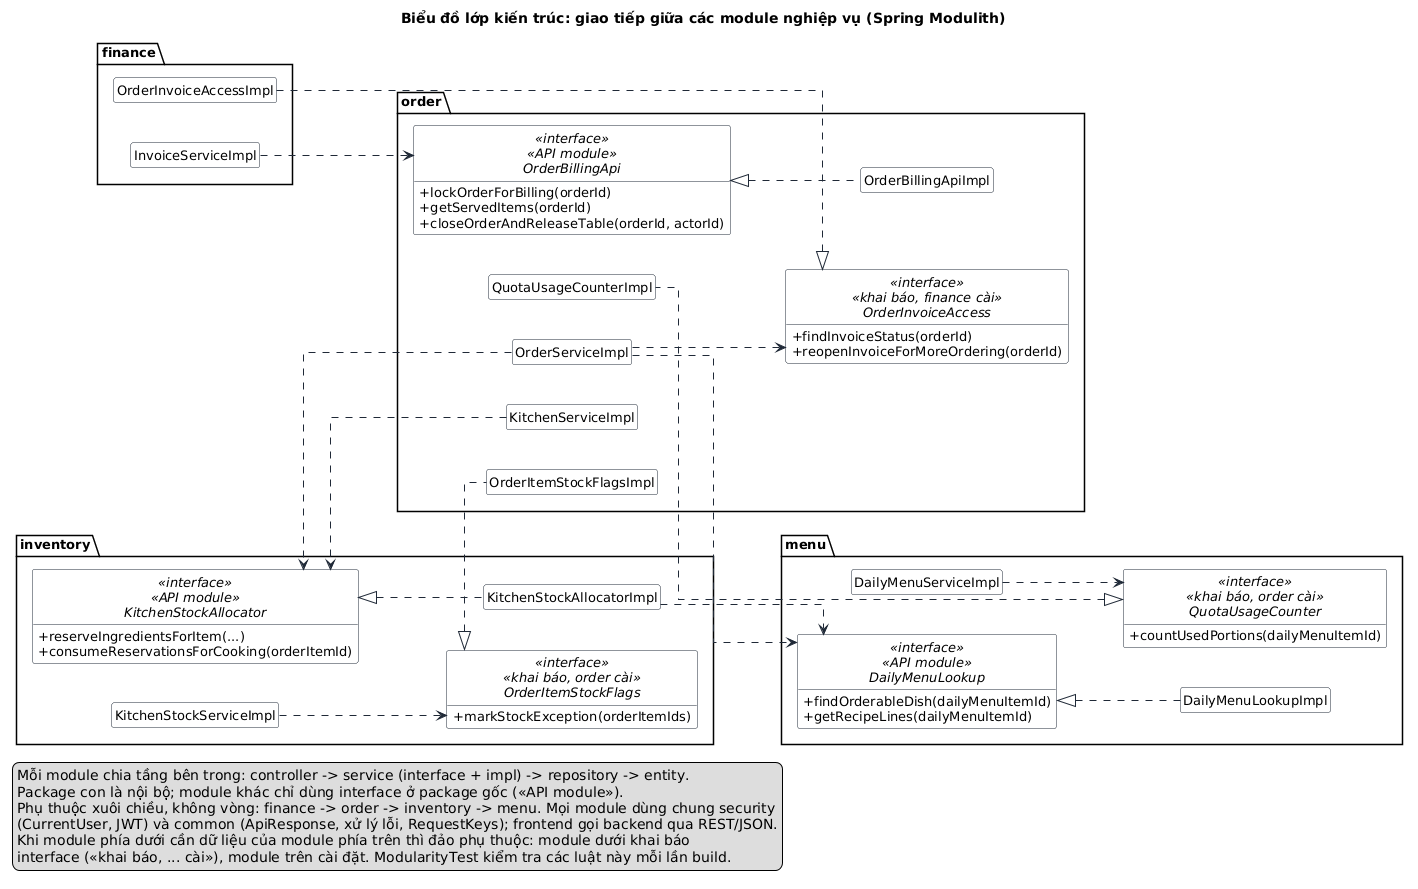

The diagram above was rendered by PlantUML. Its source (embedded in the PNG):
@startuml
!include _style.iuml
skinparam style strictuml
hide empty members
skinparam linetype ortho
left to right direction
skinparam nodesep 40
skinparam ranksep 55
title Biểu đồ lớp kiến trúc: giao tiếp giữa các module nghiệp vụ (Spring Modulith)

package "finance" as finance {
  class InvoiceServiceImpl
  class OrderInvoiceAccessImpl
}
package "order" as order {
  interface OrderBillingApi <<interface>> <<API module>> {
    + lockOrderForBilling(orderId)
    + getServedItems(orderId)
    + closeOrderAndReleaseTable(orderId, actorId)
  }
  interface OrderInvoiceAccess <<interface>> <<khai báo, finance cài>> {
    + findInvoiceStatus(orderId)
    + reopenInvoiceForMoreOrdering(orderId)
  }
  class OrderBillingApiImpl
  class OrderServiceImpl
  class KitchenServiceImpl
  class QuotaUsageCounterImpl
  class OrderItemStockFlagsImpl
}
package "inventory" as inventory {
  interface KitchenStockAllocator <<interface>> <<API module>> {
    + reserveIngredientsForItem(...)
    + consumeReservationsForCooking(orderItemId)
  }
  interface OrderItemStockFlags <<interface>> <<khai báo, order cài>> {
    + markStockException(orderItemIds)
  }
  class KitchenStockAllocatorImpl
  class KitchenStockServiceImpl
}
package "menu" as menu {
  interface DailyMenuLookup <<interface>> <<API module>> {
    + findOrderableDish(dailyMenuItemId)
    + getRecipeLines(dailyMenuItemId)
  }
  interface QuotaUsageCounter <<interface>> <<khai báo, order cài>> {
    + countUsedPortions(dailyMenuItemId)
  }
  class DailyMenuLookupImpl
  class DailyMenuServiceImpl
}
' dùng API của module khác (phụ thuộc xuôi chiều)
InvoiceServiceImpl ..> OrderBillingApi
OrderServiceImpl ..> KitchenStockAllocator
KitchenServiceImpl ..> KitchenStockAllocator
OrderServiceImpl ..> DailyMenuLookup
KitchenStockAllocatorImpl ..> DailyMenuLookup
OrderServiceImpl ..> OrderInvoiceAccess
DailyMenuServiceImpl ..> QuotaUsageCounter
KitchenStockServiceImpl ..> OrderItemStockFlags

' cài đặt interface (kể cả đảo phụ thuộc)
OrderBillingApi <|.. OrderBillingApiImpl
KitchenStockAllocator <|.. KitchenStockAllocatorImpl
DailyMenuLookup <|.. DailyMenuLookupImpl
OrderInvoiceAccess <|.. OrderInvoiceAccessImpl
QuotaUsageCounter <|.. QuotaUsageCounterImpl
OrderItemStockFlags <|.. OrderItemStockFlagsImpl


legend bottom left
  Mỗi module chia tầng bên trong: controller -> service (interface + impl) -> repository -> entity.
  Package con là nội bộ; module khác chỉ dùng interface ở package gốc («API module»).
  Phụ thuộc xuôi chiều, không vòng: finance -> order -> inventory -> menu. Mọi module dùng chung security
  (CurrentUser, JWT) và common (ApiResponse, xử lý lỗi, RequestKeys); frontend gọi backend qua REST/JSON.
  Khi module phía dưới cần dữ liệu của module phía trên thì đảo phụ thuộc: module dưới khai báo
  interface («khai báo, ... cài»), module trên cài đặt. ModularityTest kiểm tra các luật này mỗi lần build.
endlegend
@enduml